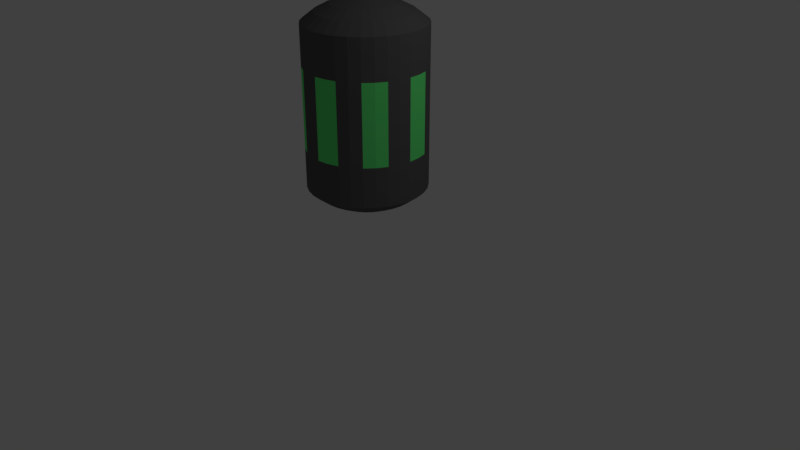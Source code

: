 # Source: fuelCell.blend  (saved by Blender 2.79.0; exported with 4.5.12 LTS)
import bpy
from mathutils import Matrix  # noqa: F401  (used for matrix-valued properties, if any)

bpy.ops.wm.read_factory_settings(use_empty=True)
scene = bpy.context.scene
scene.name = 'Scene'

# ---- collections
col_collection_1 = bpy.data.collections.new('Collection 1'); scene.collection.children.link(col_collection_1)

# ---- materials (node trees are filled in below, after node groups)
mat_material_001 = bpy.data.materials.new('Material.001')
mat_material_001.alpha_threshold = 0.0
mat_material_001.use_transparent_shadow = False
mat_material_001.diffuse_color = (0.1122, 0.1122, 0.1122, 1.0)
mat_material_001.roughness = 0.5
mat_material_002 = bpy.data.materials.new('Material.002')
mat_material_002.alpha_threshold = 0.0
mat_material_002.use_transparent_shadow = False
mat_material_002.diffuse_color = (0.1443, 1.0, 0.2316, 1.0)
mat_material_002.roughness = 0.5
mat_material_003 = bpy.data.materials.new('Material.003')
mat_material_003.alpha_threshold = 0.0
mat_material_003.use_transparent_shadow = False
mat_material_003.roughness = 0.5

# ---- material node trees

# ---- world
world_world = bpy.data.worlds.new('World'); scene.world = world_world
world_world.color = (0.05088, 0.05088, 0.05088)
world_world.use_sun_shadow = False
world_world.sun_shadow_jitter_overblur = 0.0
world_world.cycles.sampling_method = 'MANUAL'

# ---- cameras
cam_camera = bpy.data.cameras.new('Camera')
cam_camera.clip_end = 100.0
cam_camera.lens = 35.0
cam_camera.sensor_width = 32.0
cam_camera.sensor_height = 18.0
cam_camera.ortho_scale = 7.314
cam_camera.dof.focus_distance = 0.0
cam_camera.dof.aperture_fstop = 128.0

# ---- lights
light_lamp = bpy.data.lights.new('Lamp', 'POINT')
light_lamp.transmission_factor = 0.0
light_lamp.cutoff_distance = 30.0
light_lamp.energy = 100.0
light_lamp.shadow_buffer_clip_start = 1.001
light_lamp.shadow_soft_size = 0.1
light_lamp.shadow_maximum_resolution = 0.006
light_lamp.use_absolute_resolution = True

# ---- meshes
me_cylinder = bpy.data.meshes.new('Cylinder')
me_cylinder.from_pydata([(0.0, 1.0, -1.0), (0.0, 1.0, 1.0), (0.1951, 0.9808, -1.0), (0.1951, 0.9808, 1.0), (0.3827, 0.9239, -1.0), (0.3827, 0.9239, 1.0), (0.5556, 0.8315, -1.0), (0.5556, 0.8315, 1.0), (0.7071, 0.7071, -1.0), (0.7071, 0.7071, 1.0), (0.8315, 0.5556, -1.0), (0.8315, 0.5556, 1.0), (0.9239, 0.3827, -1.0), (0.9239, 0.3827, 1.0), (0.9808, 0.1951, -1.0), (0.9808, 0.1951, 1.0), (1.0, 7.55e-08, -1.0), (1.0, 7.55e-08, 1.0), (0.9808, -0.1951, -1.0), (0.9808, -0.1951, 1.0), (0.9239, -0.3827, -1.0), (0.9239, -0.3827, 1.0), (0.8315, -0.5556, -1.0), (0.8315, -0.5556, 1.0), (0.7071, -0.7071, -1.0), (0.7071, -0.7071, 1.0), (0.5556, -0.8315, -1.0), (0.5556, -0.8315, 1.0), (0.3827, -0.9239, -1.0), (0.3827, -0.9239, 1.0), (0.1951, -0.9808, -1.0), (0.1951, -0.9808, 1.0), (-3.258e-07, -1.0, -1.0), (-3.258e-07, -1.0, 1.0), (-0.1951, -0.9808, -1.0), (-0.1951, -0.9808, 1.0), (-0.3827, -0.9239, -1.0), (-0.3827, -0.9239, 1.0), (-0.5556, -0.8315, -1.0), (-0.5556, -0.8315, 1.0), (-0.7071, -0.7071, -1.0), (-0.7071, -0.7071, 1.0), (-0.8315, -0.5556, -1.0), (-0.8315, -0.5556, 1.0), (-0.9239, -0.3827, -1.0), (-0.9239, -0.3827, 1.0), (-0.9808, -0.1951, -1.0), (-0.9808, -0.1951, 1.0), (-1.0, 9.656e-07, -1.0), (-1.0, 9.656e-07, 1.0), (-0.9808, 0.1951, -1.0), (-0.9808, 0.1951, 1.0), (-0.9239, 0.3827, -1.0), (-0.9239, 0.3827, 1.0), (-0.8315, 0.5556, -1.0), (-0.8315, 0.5556, 1.0), (-0.7071, 0.7071, -1.0), (-0.7071, 0.7071, 1.0), (-0.5556, 0.8315, -1.0), (-0.5556, 0.8315, 1.0), (-0.3827, 0.9239, -1.0), (-0.3827, 0.9239, 1.0), (-0.1951, 0.9808, -1.0), (-0.1951, 0.9808, 1.0), (0.0, 0.2759, 2.547), (0.0, 0.5412, 2.434), (0.0, 0.7857, 2.249), (0.0, 1.0, 2.0), (0.05383, 0.2706, 2.547), (0.1056, 0.5308, 2.434), (0.1533, 0.7706, 2.249), (0.1951, 0.9808, 2.0), (0.1056, 0.2549, 2.547), (0.2071, 0.5, 2.434), (0.3007, 0.7259, 2.249), (0.3827, 0.9239, 2.0), (0.1533, 0.2294, 2.547), (0.3007, 0.45, 2.434), (0.4365, 0.6533, 2.249), (0.5556, 0.8315, 2.0), (0.1951, 0.1951, 2.547), (0.3827, 0.3827, 2.434), (0.5556, 0.5556, 2.249), (0.7071, 0.7071, 2.0), (0.2294, 0.1533, 2.547), (0.45, 0.3007, 2.434), (0.6533, 0.4365, 2.249), (0.8315, 0.5556, 2.0), (0.2549, 0.1056, 2.547), (0.5, 0.2071, 2.434), (0.7259, 0.3007, 2.249), (0.9239, 0.3827, 2.0), (0.2706, 0.05382, 2.547), (0.5308, 0.1056, 2.434), (0.7706, 0.1533, 2.249), (0.9808, 0.1951, 2.0), (0.2759, -4.619e-07, 2.547), (0.5412, -4.514e-07, 2.434), (0.7857, -4.409e-07, 2.249), (1.0, -4.514e-07, 2.0), (0.2706, -0.05383, 2.547), (0.5308, -0.1056, 2.434), (0.7706, -0.1533, 2.249), (0.9808, -0.1951, 2.0), (0.2549, -0.1056, 2.547), (0.5, -0.2071, 2.434), (0.7259, -0.3007, 2.249), (0.9239, -0.3827, 2.0), (0.2294, -0.1533, 2.547), (0.45, -0.3007, 2.434), (0.6533, -0.4365, 2.249), (0.8315, -0.5556, 2.0), (0.1951, -0.1951, 2.547), (0.3827, -0.3827, 2.434), (0.5556, -0.5556, 2.249), (0.7071, -0.7071, 2.0), (0.1533, -0.2294, 2.547), (0.3007, -0.45, 2.434), (0.4365, -0.6533, 2.249), (0.5556, -0.8315, 2.0), (0.1056, -0.2549, 2.547), (0.2071, -0.5, 2.434), (0.3007, -0.7259, 2.249), (0.3827, -0.9239, 2.0), (0.05383, -0.2706, 2.547), (0.1056, -0.5308, 2.434), (0.1533, -0.7706, 2.249), (0.1951, -0.9808, 2.0), (-1.02e-08, -0.2759, 2.547), (5.829e-08, -0.5412, 2.434), (3.722e-08, -0.7857, 2.249), (-3.654e-08, -1.0, 2.0), (-0.05383, -0.2706, 2.547), (-0.1056, -0.5308, 2.434), (-0.1533, -0.7706, 2.249), (-0.1951, -0.9808, 2.0), (-0.1056, -0.2549, 2.547), (-0.2071, -0.5, 2.434), (-0.3007, -0.7259, 2.249), (-0.3827, -0.9239, 2.0), (-0.1533, -0.2294, 2.547), (-0.3007, -0.45, 2.434), (-0.4365, -0.6533, 2.249), (-0.5556, -0.8315, 2.0), (-3.258e-07, -7.867e-07, 2.586), (-0.1951, -0.1951, 2.547), (-0.3827, -0.3827, 2.434), (-0.5556, -0.5556, 2.249), (-0.7071, -0.7071, 2.0), (-0.2294, -0.1533, 2.547), (-0.45, -0.3007, 2.434), (-0.6533, -0.4365, 2.249), (-0.8315, -0.5556, 2.0), (-0.2549, -0.1056, 2.547), (-0.5, -0.2071, 2.434), (-0.7259, -0.3007, 2.249), (-0.9239, -0.3827, 2.0), (-0.2706, -0.05383, 2.547), (-0.5308, -0.1056, 2.434), (-0.7706, -0.1533, 2.249), (-0.9808, -0.1951, 2.0), (-0.2759, -4.409e-07, 2.547), (-0.5412, -3.987e-07, 2.434), (-0.7857, -3.987e-07, 2.249), (-1.0, -2.617e-07, 2.0), (-0.2706, 0.05382, 2.547), (-0.5308, 0.1056, 2.434), (-0.7706, 0.1533, 2.249), (-0.9808, 0.1951, 2.0), (-0.2549, 0.1056, 2.547), (-0.5, 0.2071, 2.434), (-0.7259, 0.3007, 2.249), (-0.9239, 0.3827, 2.0), (-0.2294, 0.1533, 2.547), (-0.45, 0.3007, 2.434), (-0.6533, 0.4365, 2.249), (-0.8315, 0.5556, 2.0), (-0.1951, 0.1951, 2.547), (-0.3827, 0.3827, 2.434), (-0.5556, 0.5556, 2.249), (-0.7071, 0.7071, 2.0), (-0.1533, 0.2294, 2.547), (-0.3007, 0.45, 2.434), (-0.4365, 0.6533, 2.249), (-0.5556, 0.8315, 2.0), (-0.1056, 0.2549, 2.547), (-0.2071, 0.5, 2.434), (-0.3007, 0.7259, 2.249), (-0.3827, 0.9239, 2.0), (-0.05383, 0.2706, 2.547), (-0.1056, 0.5308, 2.434), (-0.1533, 0.7706, 2.249), (-0.1951, 0.9808, 2.0), (0.0, 1.0, -2.0), (0.0, 1.0, -1.0), (0.1951, 0.9808, -2.0), (0.1951, 0.9808, -1.0), (0.3827, 0.9239, -2.0), (0.3827, 0.9239, -1.0), (0.5556, 0.8315, -2.0), (0.5556, 0.8315, -1.0), (0.7071, 0.7071, -2.0), (0.7071, 0.7071, -1.0), (0.8315, 0.5556, -2.0), (0.8315, 0.5556, -1.0), (0.9239, 0.3827, -2.0), (0.9239, 0.3827, -1.0), (0.9808, 0.1951, -2.0), (0.9808, 0.1951, -1.0), (1.0, 7.55e-08, -2.0), (1.0, 7.55e-08, -1.0), (0.9808, -0.1951, -2.0), (0.9808, -0.1951, -1.0), (0.9239, -0.3827, -2.0), (0.9239, -0.3827, -1.0), (0.8315, -0.5556, -2.0), (0.8315, -0.5556, -1.0), (0.7071, -0.7071, -2.0), (0.7071, -0.7071, -1.0), (0.5556, -0.8315, -2.0), (0.5556, -0.8315, -1.0), (0.3827, -0.9239, -2.0), (0.3827, -0.9239, -1.0), (0.1951, -0.9808, -2.0), (0.1951, -0.9808, -1.0), (-3.258e-07, -1.0, -2.0), (-3.258e-07, -1.0, -1.0), (-0.1951, -0.9808, -2.0), (-0.1951, -0.9808, -1.0), (-0.3827, -0.9239, -2.0), (-0.3827, -0.9239, -1.0), (-0.5556, -0.8315, -2.0), (-0.5556, -0.8315, -1.0), (-0.7071, -0.7071, -2.0), (-0.7071, -0.7071, -1.0), (-0.8315, -0.5556, -2.0), (-0.8315, -0.5556, -1.0), (-0.9239, -0.3827, -2.0), (-0.9239, -0.3827, -1.0), (-0.9808, -0.1951, -2.0), (-0.9808, -0.1951, -1.0), (-1.0, 9.656e-07, -2.0), (-1.0, 9.656e-07, -1.0), (-0.9808, 0.1951, -2.0), (-0.9808, 0.1951, -1.0), (-0.9239, 0.3827, -2.0), (-0.9239, 0.3827, -1.0), (-0.8315, 0.5556, -2.0), (-0.8315, 0.5556, -1.0), (-0.7071, 0.7071, -2.0), (-0.7071, 0.7071, -1.0), (-0.5556, 0.8315, -2.0), (-0.5556, 0.8315, -1.0), (-0.3827, 0.9239, -2.0), (-0.3827, 0.9239, -1.0), (-0.1951, 0.9808, -2.0), (-0.1951, 0.9808, -1.0), (0.0, 1.0, 1.0), (0.0, 1.0, 2.0), (0.1951, 0.9808, 1.0), (0.1951, 0.9808, 2.0), (0.3827, 0.9239, 1.0), (0.3827, 0.9239, 2.0), (0.5556, 0.8315, 1.0), (0.5556, 0.8315, 2.0), (0.7071, 0.7071, 1.0), (0.7071, 0.7071, 2.0), (0.8315, 0.5556, 1.0), (0.8315, 0.5556, 2.0), (0.9239, 0.3827, 1.0), (0.9239, 0.3827, 2.0), (0.9808, 0.1951, 1.0), (0.9808, 0.1951, 2.0), (1.0, 7.55e-08, 1.0), (1.0, 7.55e-08, 2.0), (0.9808, -0.1951, 1.0), (0.9808, -0.1951, 2.0), (0.9239, -0.3827, 1.0), (0.9239, -0.3827, 2.0), (0.8315, -0.5556, 1.0), (0.8315, -0.5556, 2.0), (0.7071, -0.7071, 1.0), (0.7071, -0.7071, 2.0), (0.5556, -0.8315, 1.0), (0.5556, -0.8315, 2.0), (0.3827, -0.9239, 1.0), (0.3827, -0.9239, 2.0), (0.1951, -0.9808, 1.0), (0.1951, -0.9808, 2.0), (-3.258e-07, -1.0, 1.0), (-3.258e-07, -1.0, 2.0), (-0.1951, -0.9808, 1.0), (-0.1951, -0.9808, 2.0), (-0.3827, -0.9239, 1.0), (-0.3827, -0.9239, 2.0), (-0.5556, -0.8315, 1.0), (-0.5556, -0.8315, 2.0), (-0.7071, -0.7071, 1.0), (-0.7071, -0.7071, 2.0), (-0.8315, -0.5556, 1.0), (-0.8315, -0.5556, 2.0), (-0.9239, -0.3827, 1.0), (-0.9239, -0.3827, 2.0), (-0.9808, -0.1951, 1.0), (-0.9808, -0.1951, 2.0), (-1.0, 9.656e-07, 1.0), (-1.0, 9.656e-07, 2.0), (-0.9808, 0.1951, 1.0), (-0.9808, 0.1951, 2.0), (-0.9239, 0.3827, 1.0), (-0.9239, 0.3827, 2.0), (-0.8315, 0.5556, 1.0), (-0.8315, 0.5556, 2.0), (-0.7071, 0.7071, 1.0), (-0.7071, 0.7071, 2.0), (-0.5556, 0.8315, 1.0), (-0.5556, 0.8315, 2.0), (-0.3827, 0.9239, 1.0), (-0.3827, 0.9239, 2.0), (-0.1951, 0.9808, 1.0), (-0.1951, 0.9808, 2.0), (0.0, -0.2759, -2.547), (0.0, -0.5412, -2.434), (0.0, -0.7857, -2.249), (0.0, -1.0, -2.0), (0.05383, -0.2706, -2.547), (0.1056, -0.5308, -2.434), (0.1533, -0.7706, -2.249), (0.1951, -0.9808, -2.0), (0.1056, -0.2549, -2.547), (0.2071, -0.5, -2.434), (0.3007, -0.7259, -2.249), (0.3827, -0.9239, -2.0), (0.1533, -0.2294, -2.547), (0.3007, -0.45, -2.434), (0.4365, -0.6533, -2.249), (0.5556, -0.8315, -2.0), (0.1951, -0.1951, -2.547), (0.3827, -0.3827, -2.434), (0.5556, -0.5556, -2.249), (0.7071, -0.7071, -2.0), (0.2294, -0.1533, -2.547), (0.45, -0.3007, -2.434), (0.6533, -0.4365, -2.249), (0.8315, -0.5556, -2.0), (0.2549, -0.1056, -2.547), (0.5, -0.2071, -2.434), (0.7259, -0.3007, -2.249), (0.9239, -0.3827, -2.0), (0.2706, -0.05382, -2.547), (0.5308, -0.1056, -2.434), (0.7706, -0.1533, -2.249), (0.9808, -0.1951, -2.0), (0.2759, 5.477e-07, -2.547), (0.5412, 5.322e-07, -2.434), (0.7857, 5.135e-07, -2.249), (1.0, 5.132e-07, -2.0), (0.2706, 0.05383, -2.547), (0.5308, 0.1056, -2.434), (0.7706, 0.1533, -2.249), (0.9808, 0.1951, -2.0), (0.2549, 0.1056, -2.547), (0.5, 0.2071, -2.434), (0.7259, 0.3007, -2.249), (0.9239, 0.3827, -2.0), (0.2294, 0.1533, -2.547), (0.45, 0.3007, -2.434), (0.6533, 0.4365, -2.249), (0.8315, 0.5556, -2.0), (0.1951, 0.1951, -2.547), (0.3827, 0.3827, -2.434), (0.5556, 0.5556, -2.249), (0.7071, 0.7071, -2.0), (0.1533, 0.2294, -2.547), (0.3007, 0.45, -2.434), (0.4365, 0.6533, -2.249), (0.5556, 0.8315, -2.0), (0.1056, 0.2549, -2.547), (0.2071, 0.5, -2.434), (0.3007, 0.7259, -2.249), (0.3827, 0.9239, -2.0), (0.05383, 0.2706, -2.547), (0.1056, 0.5308, -2.434), (0.1533, 0.7706, -2.249), (0.1951, 0.9808, -2.0), (-1.02e-08, 0.2759, -2.547), (5.829e-08, 0.5412, -2.434), (3.722e-08, 0.7857, -2.249), (-3.654e-08, 1.0, -2.0), (-0.05383, 0.2706, -2.547), (-0.1056, 0.5308, -2.434), (-0.1533, 0.7706, -2.249), (-0.1951, 0.9808, -2.0), (-0.1056, 0.2549, -2.547), (-0.2071, 0.5, -2.434), (-0.3007, 0.7259, -2.249), (-0.3827, 0.9239, -2.0), (-0.1533, 0.2294, -2.547), (-0.3007, 0.45, -2.434), (-0.4365, 0.6533, -2.249), (-0.5556, 0.8315, -2.0), (-3.258e-07, 8.741e-07, -2.586), (-0.1951, 0.1951, -2.547), (-0.3827, 0.3827, -2.434), (-0.5556, 0.5556, -2.249), (-0.7071, 0.7071, -2.0), (-0.2294, 0.1533, -2.547), (-0.45, 0.3007, -2.434), (-0.6533, 0.4365, -2.249), (-0.8315, 0.5556, -2.0), (-0.2549, 0.1056, -2.547), (-0.5, 0.2071, -2.434), (-0.7259, 0.3007, -2.249), (-0.9239, 0.3827, -2.0), (-0.2706, 0.05383, -2.547), (-0.5308, 0.1056, -2.434), (-0.7706, 0.1533, -2.249), (-0.9808, 0.1951, -2.0), (-0.2759, 5.266e-07, -2.547), (-0.5412, 4.795e-07, -2.434), (-0.7857, 4.714e-07, -2.249), (-1.0, 3.236e-07, -2.0), (-0.2706, -0.05382, -2.547), (-0.5308, -0.1056, -2.434), (-0.7706, -0.1533, -2.249), (-0.9808, -0.1951, -2.0), (-0.2549, -0.1056, -2.547), (-0.5, -0.2071, -2.434), (-0.7259, -0.3007, -2.249), (-0.9239, -0.3827, -2.0), (-0.2294, -0.1533, -2.547), (-0.45, -0.3007, -2.434), (-0.6533, -0.4365, -2.249), (-0.8315, -0.5556, -2.0), (-0.1951, -0.1951, -2.547), (-0.3827, -0.3827, -2.434), (-0.5556, -0.5556, -2.249), (-0.7071, -0.7071, -2.0), (-0.1533, -0.2294, -2.547), (-0.3007, -0.45, -2.434), (-0.4365, -0.6533, -2.249), (-0.5556, -0.8315, -2.0), (-0.1056, -0.2549, -2.547), (-0.2071, -0.5, -2.434), (-0.3007, -0.7259, -2.249), (-0.3827, -0.9239, -2.0), (-0.05383, -0.2706, -2.547), (-0.1056, -0.5308, -2.434), (-0.1533, -0.7706, -2.249), (-0.1951, -0.9808, -2.0)], [], [(0, 1, 3, 2), (2, 3, 5, 4), (4, 5, 7, 6), (6, 7, 9, 8), (8, 9, 11, 10), (10, 11, 13, 12), (12, 13, 15, 14), (14, 15, 17, 16), (16, 17, 19, 18), (18, 19, 21, 20), (20, 21, 23, 22), (22, 23, 25, 24), (24, 25, 27, 26), (26, 27, 29, 28), (28, 29, 31, 30), (30, 31, 33, 32), (32, 33, 35, 34), (34, 35, 37, 36), (36, 37, 39, 38), (38, 39, 41, 40), (40, 41, 43, 42), (42, 43, 45, 44), (44, 45, 47, 46), (46, 47, 49, 48), (48, 49, 51, 50), (50, 51, 53, 52), (52, 53, 55, 54), (54, 55, 57, 56), (56, 57, 59, 58), (58, 59, 61, 60), (3, 1, 63, 61, 59, 57, 55, 53, 51, 49, 47, 45, 43, 41, 39, 37, 35, 33, 31, 29, 27, 25, 23, 21, 19, 17, 15, 13, 11, 9, 7, 5), (60, 61, 63, 62), (62, 63, 1, 0), (0, 2, 4, 6, 8, 10, 12, 14, 16, 18, 20, 22, 24, 26, 28, 30, 32, 34, 36, 38, 40, 42, 44, 46, 48, 50, 52, 54, 56, 58, 60, 62), (64, 144, 68), (65, 64, 68, 69), (66, 65, 69, 70), (67, 66, 70, 71), (71, 70, 74, 75), (68, 144, 72), (69, 68, 72, 73), (70, 69, 73, 74), (72, 144, 76), (73, 72, 76, 77), (74, 73, 77, 78), (75, 74, 78, 79), (76, 144, 80), (77, 76, 80, 81), (78, 77, 81, 82), (79, 78, 82, 83), (80, 144, 84), (81, 80, 84, 85), (82, 81, 85, 86), (83, 82, 86, 87), (84, 144, 88), (85, 84, 88, 89), (86, 85, 89, 90), (87, 86, 90, 91), (89, 88, 92, 93), (90, 89, 93, 94), (91, 90, 94, 95), (88, 144, 92), (92, 144, 96), (93, 92, 96, 97), (94, 93, 97, 98), (95, 94, 98, 99), (98, 97, 101, 102), (99, 98, 102, 103), (96, 144, 100), (97, 96, 100, 101), (100, 144, 104), (101, 100, 104, 105), (102, 101, 105, 106), (103, 102, 106, 107), (106, 105, 109, 110), (107, 106, 110, 111), (104, 144, 108), (105, 104, 108, 109), (108, 144, 112), (109, 108, 112, 113), (110, 109, 113, 114), (111, 110, 114, 115), (115, 114, 118, 119), (112, 144, 116), (113, 112, 116, 117), (114, 113, 117, 118), (116, 144, 120), (117, 116, 120, 121), (118, 117, 121, 122), (119, 118, 122, 123), (123, 122, 126, 127), (120, 144, 124), (121, 120, 124, 125), (122, 121, 125, 126), (124, 144, 128), (125, 124, 128, 129), (126, 125, 129, 130), (127, 126, 130, 131), (128, 144, 132), (129, 128, 132, 133), (130, 129, 133, 134), (131, 130, 134, 135), (133, 132, 136, 137), (134, 133, 137, 138), (135, 134, 138, 139), (132, 144, 136), (136, 144, 140), (137, 136, 140, 141), (138, 137, 141, 142), (139, 138, 142, 143), (141, 140, 145, 146), (142, 141, 146, 147), (143, 142, 147, 148), (140, 144, 145), (145, 144, 149), (146, 145, 149, 150), (147, 146, 150, 151), (148, 147, 151, 152), (151, 150, 154, 155), (152, 151, 155, 156), (149, 144, 153), (150, 149, 153, 154), (153, 144, 157), (154, 153, 157, 158), (155, 154, 158, 159), (156, 155, 159, 160), (159, 158, 162, 163), (160, 159, 163, 164), (157, 144, 161), (158, 157, 161, 162), (161, 144, 165), (162, 161, 165, 166), (163, 162, 166, 167), (164, 163, 167, 168), (168, 167, 171, 172), (165, 144, 169), (166, 165, 169, 170), (167, 166, 170, 171), (169, 144, 173), (170, 169, 173, 174), (171, 170, 174, 175), (172, 171, 175, 176), (173, 144, 177), (174, 173, 177, 178), (175, 174, 178, 179), (176, 175, 179, 180), (177, 144, 181), (178, 177, 181, 182), (179, 178, 182, 183), (180, 179, 183, 184), (181, 144, 185), (182, 181, 185, 186), (183, 182, 186, 187), (184, 183, 187, 188), (186, 185, 189, 190), (187, 186, 190, 191), (188, 187, 191, 192), (185, 144, 189), (189, 144, 64), (190, 189, 64, 65), (191, 190, 65, 66), (192, 191, 66, 67), (193, 194, 196, 195), (195, 196, 198, 197), (197, 198, 200, 199), (199, 200, 202, 201), (201, 202, 204, 203), (203, 204, 206, 205), (205, 206, 208, 207), (207, 208, 210, 209), (209, 210, 212, 211), (211, 212, 214, 213), (213, 214, 216, 215), (215, 216, 218, 217), (217, 218, 220, 219), (219, 220, 222, 221), (221, 222, 224, 223), (223, 224, 226, 225), (225, 226, 228, 227), (227, 228, 230, 229), (229, 230, 232, 231), (231, 232, 234, 233), (233, 234, 236, 235), (235, 236, 238, 237), (237, 238, 240, 239), (239, 240, 242, 241), (241, 242, 244, 243), (243, 244, 246, 245), (245, 246, 248, 247), (247, 248, 250, 249), (249, 250, 252, 251), (251, 252, 254, 253), (196, 194, 256, 254, 252, 250, 248, 246, 244, 242, 240, 238, 236, 234, 232, 230, 228, 226, 224, 222, 220, 218, 216, 214, 212, 210, 208, 206, 204, 202, 200, 198), (253, 254, 256, 255), (255, 256, 194, 193), (193, 195, 197, 199, 201, 203, 205, 207, 209, 211, 213, 215, 217, 219, 221, 223, 225, 227, 229, 231, 233, 235, 237, 239, 241, 243, 245, 247, 249, 251, 253, 255), (257, 258, 260, 259), (259, 260, 262, 261), (261, 262, 264, 263), (263, 264, 266, 265), (265, 266, 268, 267), (267, 268, 270, 269), (269, 270, 272, 271), (271, 272, 274, 273), (273, 274, 276, 275), (275, 276, 278, 277), (277, 278, 280, 279), (279, 280, 282, 281), (281, 282, 284, 283), (283, 284, 286, 285), (285, 286, 288, 287), (287, 288, 290, 289), (289, 290, 292, 291), (291, 292, 294, 293), (293, 294, 296, 295), (295, 296, 298, 297), (297, 298, 300, 299), (299, 300, 302, 301), (301, 302, 304, 303), (303, 304, 306, 305), (305, 306, 308, 307), (307, 308, 310, 309), (309, 310, 312, 311), (311, 312, 314, 313), (313, 314, 316, 315), (315, 316, 318, 317), (260, 258, 320, 318, 316, 314, 312, 310, 308, 306, 304, 302, 300, 298, 296, 294, 292, 290, 288, 286, 284, 282, 280, 278, 276, 274, 272, 270, 268, 266, 264, 262), (317, 318, 320, 319), (319, 320, 258, 257), (257, 259, 261, 263, 265, 267, 269, 271, 273, 275, 277, 279, 281, 283, 285, 287, 289, 291, 293, 295, 297, 299, 301, 303, 305, 307, 309, 311, 313, 315, 317, 319), (321, 401, 325), (322, 321, 325, 326), (323, 322, 326, 327), (324, 323, 327, 328), (328, 327, 331, 332), (325, 401, 329), (326, 325, 329, 330), (327, 326, 330, 331), (329, 401, 333), (330, 329, 333, 334), (331, 330, 334, 335), (332, 331, 335, 336), (333, 401, 337), (334, 333, 337, 338), (335, 334, 338, 339), (336, 335, 339, 340), (337, 401, 341), (338, 337, 341, 342), (339, 338, 342, 343), (340, 339, 343, 344), (341, 401, 345), (342, 341, 345, 346), (343, 342, 346, 347), (344, 343, 347, 348), (346, 345, 349, 350), (347, 346, 350, 351), (348, 347, 351, 352), (345, 401, 349), (349, 401, 353), (350, 349, 353, 354), (351, 350, 354, 355), (352, 351, 355, 356), (355, 354, 358, 359), (356, 355, 359, 360), (353, 401, 357), (354, 353, 357, 358), (357, 401, 361), (358, 357, 361, 362), (359, 358, 362, 363), (360, 359, 363, 364), (363, 362, 366, 367), (364, 363, 367, 368), (361, 401, 365), (362, 361, 365, 366), (365, 401, 369), (366, 365, 369, 370), (367, 366, 370, 371), (368, 367, 371, 372), (372, 371, 375, 376), (369, 401, 373), (370, 369, 373, 374), (371, 370, 374, 375), (373, 401, 377), (374, 373, 377, 378), (375, 374, 378, 379), (376, 375, 379, 380), (380, 379, 383, 384), (377, 401, 381), (378, 377, 381, 382), (379, 378, 382, 383), (381, 401, 385), (382, 381, 385, 386), (383, 382, 386, 387), (384, 383, 387, 388), (385, 401, 389), (386, 385, 389, 390), (387, 386, 390, 391), (388, 387, 391, 392), (390, 389, 393, 394), (391, 390, 394, 395), (392, 391, 395, 396), (389, 401, 393), (393, 401, 397), (394, 393, 397, 398), (395, 394, 398, 399), (396, 395, 399, 400), (398, 397, 402, 403), (399, 398, 403, 404), (400, 399, 404, 405), (397, 401, 402), (402, 401, 406), (403, 402, 406, 407), (404, 403, 407, 408), (405, 404, 408, 409), (408, 407, 411, 412), (409, 408, 412, 413), (406, 401, 410), (407, 406, 410, 411), (410, 401, 414), (411, 410, 414, 415), (412, 411, 415, 416), (413, 412, 416, 417), (416, 415, 419, 420), (417, 416, 420, 421), (414, 401, 418), (415, 414, 418, 419), (418, 401, 422), (419, 418, 422, 423), (420, 419, 423, 424), (421, 420, 424, 425), (425, 424, 428, 429), (422, 401, 426), (423, 422, 426, 427), (424, 423, 427, 428), (426, 401, 430), (427, 426, 430, 431), (428, 427, 431, 432), (429, 428, 432, 433), (430, 401, 434), (431, 430, 434, 435), (432, 431, 435, 436), (433, 432, 436, 437), (434, 401, 438), (435, 434, 438, 439), (436, 435, 439, 440), (437, 436, 440, 441), (438, 401, 442), (439, 438, 442, 443), (440, 439, 443, 444), (441, 440, 444, 445), (443, 442, 446, 447), (444, 443, 447, 448), (445, 444, 448, 449), (442, 401, 446), (446, 401, 321), (447, 446, 321, 322), (448, 447, 322, 323), (449, 448, 323, 324)])
me_cylinder.polygons.foreach_set('material_index', [0, 0, 1, 1, 0, 0, 1, 1, 0, 0, 1, 1, 0, 0, 1, 1, 0, 0, 1, 1, 0, 0, 1, 1, 0, 0, 1, 1, 0, 0, 0, 1, 1, 0, 0, 0, 0, 0, 0, 0, 0, 0, 0, 0, 0, 0, 0, 0, 0, 0, 0, 0, 0, 0, 0, 0, 0, 0, 0, 0, 0, 0, 0, 0, 0, 0, 0, 0, 0, 0, 0, 0, 0, 0, 0, 0, 0, 0, 0, 0, 0, 0, 0, 0, 0, 0, 0, 0, 0, 0, 0, 0, 0, 0, 0, 0, 0, 0, 0, 0, 0, 0, 0, 0, 0, 0, 0, 0, 0, 0, 0, 0, 0, 0, 0, 0, 0, 0, 0, 0, 0, 0, 0, 0, 0, 0, 0, 0, 0, 0, 0, 0, 0, 0, 0, 0, 0, 0, 0, 0, 0, 0, 0, 0, 0, 0, 0, 0, 0, 0, 0, 0, 0, 0, 0, 0, 0, 0, 0, 0, 0, 0, 0, 0, 0, 0, 0, 0, 0, 0, 0, 0, 0, 0, 0, 0, 0, 0, 0, 0, 0, 0, 0, 0, 0, 0, 0, 0, 0, 0, 0, 0, 0, 0, 0, 0, 0, 0, 0, 0, 0, 0, 0, 0, 0, 0, 0, 0, 0, 0, 0, 0, 0, 0, 0, 0, 0, 0, 0, 0, 0, 0, 0, 0, 0, 0, 0, 0, 0, 0, 0, 0, 0, 0, 0, 0, 0, 0, 0, 0, 0, 0, 0, 0, 0, 0, 0, 0, 0, 0, 0, 0, 0, 0, 0, 0, 0, 0, 0, 0, 0, 0, 0, 0, 0, 0, 0, 0, 0, 0, 0, 0, 0, 0, 0, 0, 0, 0, 0, 0, 0, 0, 0, 0, 0, 0, 0, 0, 0, 0, 0, 0, 0, 0, 0, 0, 0, 0, 0, 0, 0, 0, 0, 0, 0, 0, 0, 0, 0, 0, 0, 0, 0, 0, 0, 0, 0, 0, 0, 0, 0, 0, 0, 0, 0, 0, 0, 0, 0, 0, 0, 0, 0, 0, 0, 0, 0, 0, 0, 0, 0, 0, 0, 0, 0, 0, 0, 0, 0, 0, 0, 0, 0, 0, 0, 0, 0, 0])
me_cylinder.materials.append(mat_material_001)
me_cylinder.materials.append(mat_material_002)
me_cylinder.materials.append(None)
me_cylinder.materials.append(mat_material_003)
me_cylinder.use_remesh_preserve_volume = False
me_cylinder.use_remesh_preserve_attributes = False
me_cylinder.use_mirror_vertex_groups = False
me_cylinder.update()

# ---- objects
ob_cylinder = bpy.data.objects.new('Cylinder', me_cylinder)
ob_lamp = bpy.data.objects.new('Lamp', light_lamp)
ob_camera = bpy.data.objects.new('Camera', cam_camera)

# ---- transforms, parenting, visibility, modifiers, constraints
ob_cylinder.location = (0.0, 0.0, 2.0)
ob_cylinder.scale = (0.75, 0.75, 0.5)
ob_cylinder.lineart.crease_threshold = 0.0
ob_lamp.location = (4.076, 1.005, 5.904)
ob_lamp.rotation_euler = (0.6503, 0.05522, 1.866)
ob_lamp.lock_rotations_4d = False
ob_lamp.empty_display_type = 'ARROWS'
ob_lamp.color = (0.0, 0.0, 0.0, 0.0)
ob_lamp.lineart.crease_threshold = 0.0
ob_camera.location = (7.481, -6.508, 5.344)
ob_camera.rotation_euler = (1.109, 0.0, 0.8149)
ob_camera.lock_rotations_4d = False
ob_camera.empty_display_type = 'ARROWS'
ob_camera.color = (0.0, 0.0, 0.0, 0.0)
ob_camera.display_type = 'WIRE'
ob_camera.lineart.crease_threshold = 0.0

# ---- collection membership
col_collection_1.objects.link(ob_cylinder)
col_collection_1.objects.link(ob_lamp)
col_collection_1.objects.link(ob_camera)

# ---- scene / render settings (as saved in the file)
scene.camera = ob_camera
scene.frame_start = 1; scene.frame_end = 250; scene.frame_set(3)
scene.render.engine = 'BLENDER_EEVEE_NEXT'
scene.render.resolution_percentage = 50
scene.render.dither_intensity = 0.0
scene.cycles.use_denoising = False
scene.cycles.samples = 128
scene.cycles.sampling_pattern = 'TABULATED_SOBOL'
scene.cycles.use_adaptive_sampling = False
scene.cycles.use_light_tree = False
scene.cycles.blur_glossy = 0.0
scene.cycles.sample_clamp_indirect = 0.0
scene.view_settings.view_transform = 'Standard'
bpy.context.view_layer.update()
